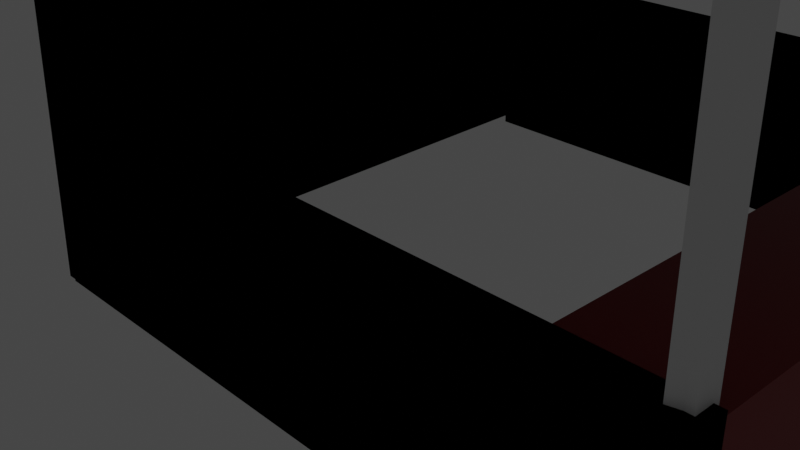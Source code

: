 # Source: partialbooth.blend  (saved by Blender 3.3.6; exported with 4.5.12 LTS)
import bpy
from mathutils import Matrix  # noqa: F401  (used for matrix-valued properties, if any)

bpy.ops.wm.read_factory_settings(use_empty=True)
scene = bpy.context.scene
scene.name = 'Scene'

# ---- collections
col_collection = bpy.data.collections.new('Collection'); scene.collection.children.link(col_collection)

# ---- materials (node trees are filled in below, after node groups)
mat_material = bpy.data.materials.new('Material')
mat_material.alpha_threshold = 0.0
mat_material.use_transparent_shadow = False
mat_material.diffuse_color = (0.0, 0.0, 0.0, 1.0)
mat_material.roughness = 0.5
mat_material.line_color = (0.0, 0.0, 0.0, 1.0)
mat_material_001 = bpy.data.materials.new('Material.001')
mat_material_001.use_transparent_shadow = False
mat_material_003 = bpy.data.materials.new('Material.003')
mat_material_003.use_transparent_shadow = False
mat_material_003.diffuse_color = (0.2957, 0.0, 0.002936, 1.0)
mat_material_004 = bpy.data.materials.new('Material.004')
mat_material_004.use_transparent_shadow = False
mat_material_004.diffuse_color = (0.3757, 0.0, 0.002685, 1.0)
mat_material_002 = bpy.data.materials.new('Material.002')
mat_material_002.use_transparent_shadow = False

# ---- material node trees
mat_material_001.use_nodes = True; mat_material_001.node_tree.nodes.clear()
_N = mat_material_001.node_tree.nodes; _L = mat_material_001.node_tree.links
n0 = _N.new('ShaderNodeBsdfPrincipled'); n0.name = 'Principled BSDF'; n0.location = (10, 300)
n0.distribution = 'GGX'
n0.subsurface_method = 'RANDOM_WALK_SKIN'
n0.inputs[0].default_value = (0.233, 0.0, 0.00131, 1.0)
n0.inputs[3].default_value = 1.45
n0.inputs[27].default_value = (0.0, 0.0, 0.0, 1.0)
n0.inputs[28].default_value = 1.0
n1 = _N.new('ShaderNodeOutputMaterial'); n1.name = 'Material Output'; n1.location = (300, 300)
_L.new(n0.outputs[0], n1.inputs[0])
n1.is_active_output = True
mat_material_003.use_nodes = True; mat_material_003.node_tree.nodes.clear()
_N = mat_material_003.node_tree.nodes; _L = mat_material_003.node_tree.links
n0 = _N.new('ShaderNodeBsdfPrincipled'); n0.name = 'Principled BSDF'; n0.location = (10, 300)
n0.distribution = 'GGX'
n0.subsurface_method = 'RANDOM_WALK_SKIN'
n0.inputs[0].default_value = (0.2214, 0.0, 0.0, 1.0)
n0.inputs[3].default_value = 1.45
n0.inputs[27].default_value = (0.0, 0.0, 0.0, 1.0)
n0.inputs[28].default_value = 1.0
n1 = _N.new('ShaderNodeOutputMaterial'); n1.name = 'Material Output'; n1.location = (300, 300)
_L.new(n0.outputs[0], n1.inputs[0])
n1.is_active_output = True
mat_material_004.use_nodes = True; mat_material_004.node_tree.nodes.clear()
_N = mat_material_004.node_tree.nodes; _L = mat_material_004.node_tree.links
n0 = _N.new('ShaderNodeBsdfPrincipled'); n0.name = 'Principled BSDF'; n0.location = (10, 300)
n0.distribution = 'GGX'
n0.subsurface_method = 'RANDOM_WALK_SKIN'
n0.inputs[0].default_value = (0.2957, 0.0, 0.0, 1.0)
n0.inputs[3].default_value = 1.45
n0.inputs[27].default_value = (0.0, 0.0, 0.0, 1.0)
n0.inputs[28].default_value = 1.0
n1 = _N.new('ShaderNodeOutputMaterial'); n1.name = 'Material Output'; n1.location = (300, 300)
_L.new(n0.outputs[0], n1.inputs[0])
n1.is_active_output = True
mat_material_002.use_nodes = True; mat_material_002.node_tree.nodes.clear()
_N = mat_material_002.node_tree.nodes; _L = mat_material_002.node_tree.links
n0 = _N.new('ShaderNodeBsdfPrincipled'); n0.name = 'Principled BSDF'; n0.location = (10, 300)
n0.distribution = 'GGX'
n0.subsurface_method = 'RANDOM_WALK_SKIN'
n0.inputs[0].default_value = (0.1552, 0.1574, 0.153, 1.0)
n0.inputs[3].default_value = 1.45
n0.inputs[27].default_value = (0.0, 0.0, 0.0, 1.0)
n0.inputs[28].default_value = 1.0
n1 = _N.new('ShaderNodeOutputMaterial'); n1.name = 'Material Output'; n1.location = (300, 300)
_L.new(n0.outputs[0], n1.inputs[0])
n1.is_active_output = True

# ---- world
world_world = bpy.data.worlds.new('World'); scene.world = world_world
world_world.use_nodes = True; world_world.node_tree.nodes.clear()
_N = world_world.node_tree.nodes; _L = world_world.node_tree.links
n0 = _N.new('ShaderNodeOutputWorld'); n0.name = 'World Output'; n0.location = (300, 300)
n1 = _N.new('ShaderNodeBackground'); n1.name = 'Background'; n1.location = (10, 300)
n1.inputs[0].default_value = (0.05088, 0.05088, 0.05088, 1.0)
_L.new(n1.outputs[0], n0.inputs[0])
n0.is_active_output = True
world_world.color = (0.05088, 0.05088, 0.05088)
world_world.use_sun_shadow = False
world_world.sun_shadow_jitter_overblur = 0.0

# ---- cameras
cam_camera = bpy.data.cameras.new('Camera')
cam_camera.clip_end = 100.0
cam_camera.ortho_scale = 7.314

# ---- lights
light_light = bpy.data.lights.new('Light', 'POINT')
light_light.transmission_factor = 0.0
light_light.energy = 1000.0
light_light.shadow_soft_size = 0.1
light_light.shadow_maximum_resolution = 0.006
light_light.use_absolute_resolution = True

# ---- meshes
me_cube = bpy.data.meshes.new('Cube')
me_cube.from_pydata([(-0.7488, 0.9984, 1.165), (-0.9057, 0.9946, -0.9703), (-0.6687, -1.018, 1.139), (-0.8372, -0.9927, -0.9964), (-0.8993, 0.9984, 1.165), (-1.056, 0.9946, -0.9703), (-0.8309, -0.9889, 1.139), (-0.9877, -0.9927, -0.9964)], [], [(0, 4, 6, 2), (3, 2, 6, 7), (7, 6, 4, 5), (5, 1, 3, 7), (1, 0, 2, 3), (5, 4, 0, 1)])
me_cube.polygons.foreach_set('use_smooth', [True] * 6)
_uv = me_cube.uv_layers.new(name='UVMap')
_uv.uv.foreach_set('vector', [0.625, 0.5, 0.875, 0.5, 0.875, 0.75, 0.625, 0.75, 0.375, 0.75, 0.625, 0.75, 0.625, 1.0, 0.375, 1.0, 0.375, 0.0, 0.625, 0.0, 0.625, 0.25, 0.375, 0.25, 0.125, 0.5, 0.375, 0.5, 0.375, 0.75, 0.125, 0.75, 0.375, 0.5, 0.625, 0.5, 0.625, 0.75, 0.375, 0.75, 0.375, 0.25, 0.625, 0.25, 0.625, 0.5, 0.375, 0.5])
me_cube.materials.append(mat_material)
me_cube.use_mirror_vertex_groups = False
me_cube.update()
me_cube_001 = bpy.data.meshes.new('Cube.001')
me_cube_001.from_pydata([(-3.878, -0.8003, -0.8988), (-3.878, -0.8003, 0.8988), (-3.878, -0.5697, -0.8988), (-3.878, -0.5697, 0.8988), (2.469, -0.8003, -0.8988), (2.469, -0.8003, 0.8988), (2.469, -0.5697, -0.8988), (2.469, -0.5697, 0.8988)], [], [(0, 1, 3, 2), (2, 3, 7, 6), (6, 7, 5, 4), (4, 5, 1, 0), (2, 6, 4, 0), (7, 3, 1, 5)])
_uv = me_cube_001.uv_layers.new(name='UVMap')
_uv.uv.foreach_set('vector', [0.375, 0.0, 0.625, 0.0, 0.625, 0.25, 0.375, 0.25, 0.375, 0.25, 0.625, 0.25, 0.625, 0.5, 0.375, 0.5, 0.375, 0.5, 0.625, 0.5, 0.625, 0.75, 0.375, 0.75, 0.375, 0.75, 0.625, 0.75, 0.625, 1.0, 0.375, 1.0, 0.125, 0.5, 0.375, 0.5, 0.375, 0.75, 0.125, 0.75, 0.625, 0.5, 0.875, 0.5, 0.875, 0.75, 0.625, 0.75])
me_cube_001.update()
me_cube_003 = bpy.data.meshes.new('Cube.003')
me_cube_003.from_pydata([(-1.286, -3.86, -0.8829), (-1.278, -3.846, 0.8551), (-1.286, 1.72, -0.8829), (-1.278, 1.734, 0.8551), (-0.1524, -3.846, -0.9108), (-0.1524, -3.846, 0.8551), (-0.1524, 1.734, -0.9108), (-0.1524, 1.734, 0.8551)], [], [(0, 1, 3, 2), (2, 3, 7, 6), (6, 7, 5, 4), (4, 5, 1, 0), (2, 6, 4, 0), (7, 3, 1, 5)])
_uv = me_cube_003.uv_layers.new(name='UVMap')
_uv.uv.foreach_set('vector', [0.375, 0.0, 0.625, 0.0, 0.625, 0.25, 0.375, 0.25, 0.375, 0.25, 0.625, 0.25, 0.625, 0.5, 0.375, 0.5, 0.375, 0.5, 0.625, 0.5, 0.625, 0.75, 0.375, 0.75, 0.375, 0.75, 0.625, 0.75, 0.625, 1.0, 0.375, 1.0, 0.125, 0.5, 0.375, 0.5, 0.375, 0.75, 0.125, 0.75, 0.625, 0.5, 0.875, 0.5, 0.875, 0.75, 0.625, 0.75])
me_cube_003.materials.append(mat_material_001)
me_cube_003.update()
me_cube_004 = bpy.data.meshes.new('Cube.004')
me_cube_004.from_pydata([(-3.878, -0.8003, -0.8988), (-3.878, -0.8003, 0.8988), (-3.878, -0.5697, -0.8988), (-3.878, -0.5697, 0.8988), (2.469, -0.8003, -0.8988), (2.469, -0.8003, 0.8988), (2.469, -0.5697, -0.8988), (2.469, -0.5697, 0.8988)], [], [(0, 1, 3, 2), (2, 3, 7, 6), (6, 7, 5, 4), (4, 5, 1, 0), (2, 6, 4, 0), (7, 3, 1, 5)])
_uv = me_cube_004.uv_layers.new(name='UVMap')
_uv.uv.foreach_set('vector', [0.375, 0.0, 0.625, 0.0, 0.625, 0.25, 0.375, 0.25, 0.375, 0.25, 0.625, 0.25, 0.625, 0.5, 0.375, 0.5, 0.375, 0.5, 0.625, 0.5, 0.625, 0.75, 0.375, 0.75, 0.375, 0.75, 0.625, 0.75, 0.625, 1.0, 0.375, 1.0, 0.125, 0.5, 0.375, 0.5, 0.375, 0.75, 0.125, 0.75, 0.625, 0.5, 0.875, 0.5, 0.875, 0.75, 0.625, 0.75])
me_cube_004.materials.append(mat_material_003)
me_cube_004.update()
me_cube_005 = bpy.data.meshes.new('Cube.005')
me_cube_005.from_pydata([(-3.878, -0.8003, -0.8988), (-3.878, -0.8003, 0.8988), (-3.878, -0.5697, -0.8988), (-3.878, -0.5697, 0.8988), (2.469, -0.8003, -0.8988), (2.469, -0.8003, 0.8988), (2.469, -0.5697, -0.8988), (2.469, -0.5697, 0.8988)], [], [(0, 1, 3, 2), (2, 3, 7, 6), (6, 7, 5, 4), (4, 5, 1, 0), (2, 6, 4, 0), (7, 3, 1, 5)])
_uv = me_cube_005.uv_layers.new(name='UVMap')
_uv.uv.foreach_set('vector', [0.375, 0.0, 0.625, 0.0, 0.625, 0.25, 0.375, 0.25, 0.375, 0.25, 0.625, 0.25, 0.625, 0.5, 0.375, 0.5, 0.375, 0.5, 0.625, 0.5, 0.625, 0.75, 0.375, 0.75, 0.375, 0.75, 0.625, 0.75, 0.625, 1.0, 0.375, 1.0, 0.125, 0.5, 0.375, 0.5, 0.375, 0.75, 0.125, 0.75, 0.625, 0.5, 0.875, 0.5, 0.875, 0.75, 0.625, 0.75])
me_cube_005.update()
me_cube_006 = bpy.data.meshes.new('Cube.006')
me_cube_006.from_pydata([(-3.878, -0.8003, -0.8988), (-3.878, -0.8003, 0.8988), (-3.878, -0.5697, -0.8988), (-3.878, -0.5697, 0.8988), (2.469, -0.8003, -0.8988), (2.469, -0.8003, 0.8988), (2.469, -0.5697, -0.8988), (2.469, -0.5697, 0.8988)], [], [(0, 1, 3, 2), (2, 3, 7, 6), (6, 7, 5, 4), (4, 5, 1, 0), (2, 6, 4, 0), (7, 3, 1, 5)])
_uv = me_cube_006.uv_layers.new(name='UVMap')
_uv.uv.foreach_set('vector', [0.375, 0.0, 0.625, 0.0, 0.625, 0.25, 0.375, 0.25, 0.375, 0.25, 0.625, 0.25, 0.625, 0.5, 0.375, 0.5, 0.375, 0.5, 0.625, 0.5, 0.625, 0.75, 0.375, 0.75, 0.375, 0.75, 0.625, 0.75, 0.625, 1.0, 0.375, 1.0, 0.125, 0.5, 0.375, 0.5, 0.375, 0.75, 0.125, 0.75, 0.625, 0.5, 0.875, 0.5, 0.875, 0.75, 0.625, 0.75])
me_cube_006.materials.append(mat_material_004)
me_cube_006.update()
me_cube_009 = bpy.data.meshes.new('Cube.009')
me_cube_009.from_pydata([(-0.1645, -0.2119, -2.387), (-0.1702, -0.2305, 2.327), (-0.08248, 0.05547, -2.578), (-0.1702, -0.01499, 2.327), (0.03483, -0.2642, -2.336), (0.0177, -0.2305, 2.327), (0.03483, -0.04872, -2.336), (0.0177, -0.01499, 2.327)], [], [(0, 1, 3, 2), (2, 3, 7, 6), (6, 7, 5, 4), (4, 5, 1, 0), (2, 6, 4, 0), (7, 3, 1, 5)])
_uv = me_cube_009.uv_layers.new(name='UVMap')
_uv.uv.foreach_set('vector', [0.375, 0.0, 0.625, 0.0, 0.625, 0.25, 0.375, 0.25, 0.375, 0.25, 0.625, 0.25, 0.625, 0.5, 0.375, 0.5, 0.375, 0.5, 0.625, 0.5, 0.625, 0.75, 0.375, 0.75, 0.375, 0.75, 0.625, 0.75, 0.625, 1.0, 0.375, 1.0, 0.125, 0.5, 0.375, 0.5, 0.375, 0.75, 0.125, 0.75, 0.625, 0.5, 0.875, 0.5, 0.875, 0.75, 0.625, 0.75])
me_cube_009.update()
me_cube_010 = bpy.data.meshes.new('Cube.010')
me_cube_010.from_pydata([(-0.09395, -0.1077, -2.629), (-0.2051, 0.04014, 2.334), (-0.1351, 0.1529, -2.472), (-0.2051, 0.2556, 2.334), (0.05285, -0.06258, -2.472), (-0.01721, 0.04014, 2.334), (0.05285, 0.1529, -2.472), (-0.01721, 0.2556, 2.334)], [], [(0, 1, 3, 2), (2, 3, 7, 6), (6, 7, 5, 4), (4, 5, 1, 0), (2, 6, 4, 0), (7, 3, 1, 5)])
_uv = me_cube_010.uv_layers.new(name='UVMap')
_uv.uv.foreach_set('vector', [0.375, 0.0, 0.625, 0.0, 0.625, 0.25, 0.375, 0.25, 0.375, 0.25, 0.625, 0.25, 0.625, 0.5, 0.375, 0.5, 0.375, 0.5, 0.625, 0.5, 0.625, 0.75, 0.375, 0.75, 0.375, 0.75, 0.625, 0.75, 0.625, 1.0, 0.375, 1.0, 0.125, 0.5, 0.375, 0.5, 0.375, 0.75, 0.125, 0.75, 0.625, 0.5, 0.875, 0.5, 0.875, 0.75, 0.625, 0.75])
me_cube_010.update()
me_cone = bpy.data.meshes.new('Cone')
me_cone.from_pydata([(-0.4343, 3.558, -4.403), (4.609, 0.1198, -4.336), (0.8741, -5.263, -4.348), (-4.106, -1.768, -4.341), (0.05707, -0.8922, -1.332)], [], [(0, 4, 1), (1, 4, 2), (0, 1, 2, 3), (2, 4, 3), (3, 4, 0)])
_uv = me_cone.uv_layers.new(name='UVMap')
_uv.uv.foreach_set('vector', [0.25, 0.49, 0.25, 0.25, 0.49, 0.25, 0.49, 0.25, 0.25, 0.25, 0.25, 0.01, 0.75, 0.49, 0.99, 0.25, 0.75, 0.01, 0.51, 0.25, 0.25, 0.01, 0.25, 0.25, 0.01, 0.25, 0.01, 0.25, 0.25, 0.25, 0.25, 0.49])
me_cone.materials.append(mat_material_002)
me_cone.update()
me_cone_001 = bpy.data.meshes.new('Cone.001')
me_cone_001.from_pydata([(0.0, 0.01589, 0.0), (0.0001194, 0.0, 0.0), (0.0, -0.01589, 0.0), (-0.0001194, 0.0, 0.0), (0.0, 0.0, 0.0)], [], [(0, 4, 1), (1, 4, 2), (0, 1, 2, 3), (2, 4, 3), (3, 4, 0)])
_uv = me_cone_001.uv_layers.new(name='UVMap')
_uv.uv.foreach_set('vector', [0.75, 0.25, 0.75, 0.25, 0.75, 0.25, 0.75, 0.25, 0.75, 0.25, 0.75, 0.25, 0.75, 0.25, 0.75, 0.25, 0.75, 0.25, 0.75, 0.25, 0.75, 0.25, 0.75, 0.25, 0.75, 0.25, 0.75, 0.25, 0.75, 0.25, 0.75, 0.25])
me_cone_001.update()

# ---- objects
ob_cube = bpy.data.objects.new('Cube', me_cube)
ob_light = bpy.data.objects.new('Light', light_light)
ob_camera = bpy.data.objects.new('Camera', cam_camera)
ob_cube_001 = bpy.data.objects.new('Cube.001', me_cube_001)
ob_cube_003 = bpy.data.objects.new('Cube.003', me_cube_003)
ob_cube_004 = bpy.data.objects.new('Cube.004', me_cube_004)
ob_cube_005 = bpy.data.objects.new('Cube.005', me_cube_005)
ob_cube_006 = bpy.data.objects.new('Cube.006', me_cube_006)
ob_cube_007 = bpy.data.objects.new('Cube.007', me_cube_009)
ob_cube_002 = bpy.data.objects.new('Cube.002', me_cube_010)
ob_cone = bpy.data.objects.new('Cone', me_cone)
ob_cone_001 = bpy.data.objects.new('Cone.001', me_cone_001)

# ---- transforms, parenting, visibility, modifiers, constraints
ob_cube.location = (-0.2074, -0.001309, 2.322)
ob_cube.scale = (1.0, 3.033, 2.326)
ob_cube.lock_rotations_4d = False
ob_cube.empty_display_type = 'ARROWS'
ob_cube.lineart.crease_threshold = 0.0
ob_light.location = (4.076, 1.005, 5.904)
ob_light.rotation_euler = (0.6503, 0.05522, 1.866)
ob_light.lock_rotations_4d = False
ob_light.empty_display_type = 'ARROWS'
ob_light.color = (0.0, 0.0, 0.0, 0.0)
ob_light.lineart.crease_threshold = 0.0
ob_camera.location = (7.359, -6.926, 4.958)
ob_camera.rotation_euler = (1.109, 0.0, 0.8149)
ob_camera.lock_rotations_4d = False
ob_camera.empty_display_type = 'ARROWS'
ob_camera.color = (0.0, 0.0, 0.0, 0.0)
ob_camera.display_type = 'WIRE'
ob_camera.lineart.crease_threshold = 0.0
ob_cube_001.location = (2.792, -2.222, 0.8988)
ob_cube_003.location = (5.394, 1.069, 0.8829)
ob_cube_004.location = (2.792, -2.222, 0.8988)
ob_cube_005.location = (2.792, 3.619, 0.8988)
ob_cube_006.location = (2.792, 3.619, 0.8988)
ob_cube_007.location = (5.154, 2.968, 2.583)
ob_cube_002.location = (5.154, -2.925, 2.583)
ob_cone.location = (2.567, 0.7335, 9.252)
ob_cone.rotation_euler = (0.0, -0.0, -0.9586)
ob_cone_001.location = (5.234, 0.3308, 0.7876)
ob_cone_001.rotation_euler = (1.571, -0.0, 1.571)

# ---- collection membership
col_collection.objects.link(ob_cube)
col_collection.objects.link(ob_light)
col_collection.objects.link(ob_camera)
col_collection.objects.link(ob_cube_001)
col_collection.objects.link(ob_cube_003)
col_collection.objects.link(ob_cube_004)
col_collection.objects.link(ob_cube_005)
col_collection.objects.link(ob_cube_006)
col_collection.objects.link(ob_cube_007)
col_collection.objects.link(ob_cube_002)
col_collection.objects.link(ob_cone)
col_collection.objects.link(ob_cone_001)

# ---- scene / render settings (as saved in the file)
scene.camera = ob_camera
scene.frame_start = 1; scene.frame_end = 250; scene.frame_set(19)
scene.render.engine = 'BLENDER_EEVEE_NEXT'
scene.cycles.sampling_pattern = 'TABULATED_SOBOL'
scene.cycles.use_light_tree = False
scene.view_settings.view_transform = 'Filmic'
bpy.context.view_layer.update()
